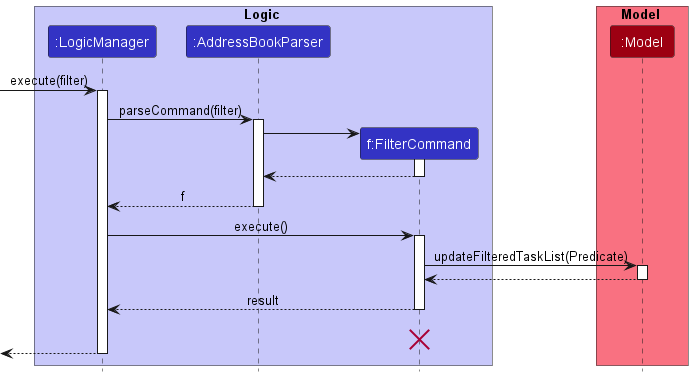

The diagram above was rendered by PlantUML. Its source (embedded in the PNG):
@startuml
!include style.puml

box Logic LOGIC_COLOR_T1
participant ":LogicManager" as LogicManager LOGIC_COLOR
participant ":AddressBookParser" as AddressBookParser LOGIC_COLOR
participant "f:FilterCommand" as FilterCommand LOGIC_COLOR
end box

box Model MODEL_COLOR_T1
participant ":Model" as Model MODEL_COLOR
end box
[-> LogicManager : execute(filter)
activate LogicManager

LogicManager -> AddressBookParser : parseCommand(filter)
activate AddressBookParser

create FilterCommand
AddressBookParser -> FilterCommand
activate FilterCommand

FilterCommand --> AddressBookParser
deactivate FilterCommand

AddressBookParser --> LogicManager : f
deactivate AddressBookParser

LogicManager -> FilterCommand : execute()
activate FilterCommand

FilterCommand -> Model : updateFilteredTaskList(Predicate)
activate Model

Model --> FilterCommand
deactivate Model

FilterCommand --> LogicManager : result
deactivate FilterCommand
FilterCommand -[hidden]-> LogicManager : result
destroy FilterCommand

[<--LogicManager
deactivate LogicManager
@enduml